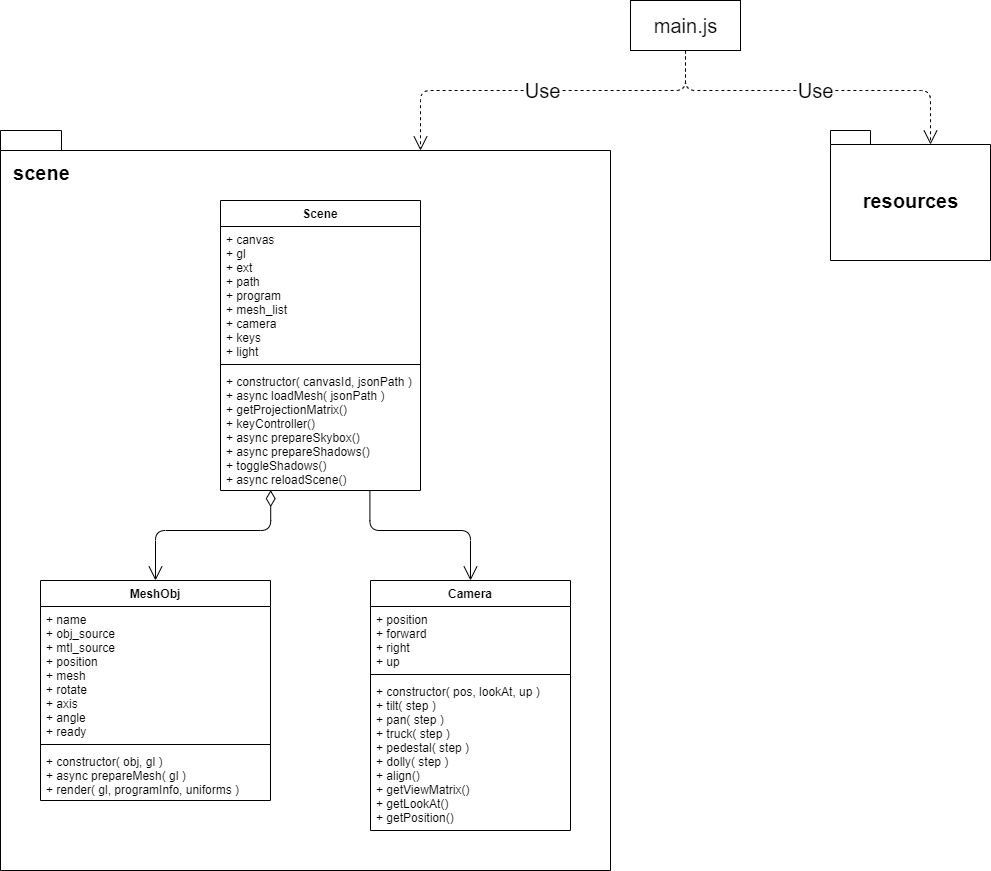

The diagram above was exported from draw.io. Its source (the exported page's mxGraphModel, read from the mxfile embedded in the PNG):
<mxGraphModel dx="1386" dy="787" grid="1" gridSize="10" guides="1" tooltips="1" connect="1" arrows="1" fold="1" page="1" pageScale="1" pageWidth="827" pageHeight="1169" math="0" shadow="0">
  <root>
    <mxCell id="0" />
    <mxCell id="1" parent="0" />
    <mxCell id="18" value="&lt;div style=&quot;&quot;&gt;&lt;span style=&quot;background-color: initial;&quot;&gt;&amp;nbsp;&lt;/span&gt;&lt;/div&gt;&lt;div style=&quot;&quot;&gt;&lt;span style=&quot;background-color: initial;&quot;&gt;&lt;font style=&quot;font-size: 20px;&quot;&gt;&amp;nbsp; scene&lt;/font&gt;&lt;/span&gt;&lt;br&gt;&lt;/div&gt;" style="shape=folder;fontStyle=1;spacingTop=10;tabWidth=50;tabHeight=20;tabPosition=left;html=1;align=left;verticalAlign=top;" parent="1" vertex="1">
      <mxGeometry x="30" y="160" width="610" height="740" as="geometry" />
    </mxCell>
    <mxCell id="6" value="Scene" style="swimlane;fontStyle=1;align=center;verticalAlign=top;childLayout=stackLayout;horizontal=1;startSize=26;horizontalStack=0;resizeParent=1;resizeParentMax=0;resizeLast=0;collapsible=1;marginBottom=0;" parent="1" vertex="1">
      <mxGeometry x="250" y="230" width="200" height="290" as="geometry" />
    </mxCell>
    <mxCell id="7" value="+ canvas&#10;+ gl&#10;+ ext&#10;+ path&#10;+ program&#10;+ mesh_list&#10;+ camera&#10;+ keys&#10;+ light" style="text;strokeColor=none;fillColor=none;align=left;verticalAlign=top;spacingLeft=4;spacingRight=4;overflow=hidden;rotatable=0;points=[[0,0.5],[1,0.5]];portConstraint=eastwest;" parent="6" vertex="1">
      <mxGeometry y="26" width="200" height="134" as="geometry" />
    </mxCell>
    <mxCell id="8" value="" style="line;strokeWidth=1;fillColor=none;align=left;verticalAlign=middle;spacingTop=-1;spacingLeft=3;spacingRight=3;rotatable=0;labelPosition=right;points=[];portConstraint=eastwest;strokeColor=inherit;" parent="6" vertex="1">
      <mxGeometry y="160" width="200" height="8" as="geometry" />
    </mxCell>
    <mxCell id="9" value="+ constructor( canvasId, jsonPath )&#10;+ async loadMesh( jsonPath )&#10;+ getProjectionMatrix()&#10;+ keyController()&#10;+ async prepareSkybox()&#10;+ async prepareShadows()&#10;+ toggleShadows()&#10;+ async reloadScene()" style="text;strokeColor=none;fillColor=none;align=left;verticalAlign=top;spacingLeft=4;spacingRight=4;overflow=hidden;rotatable=0;points=[[0,0.5],[1,0.5]];portConstraint=eastwest;" parent="6" vertex="1">
      <mxGeometry y="168" width="200" height="122" as="geometry" />
    </mxCell>
    <mxCell id="10" value="Camera" style="swimlane;fontStyle=1;align=center;verticalAlign=top;childLayout=stackLayout;horizontal=1;startSize=26;horizontalStack=0;resizeParent=1;resizeParentMax=0;resizeLast=0;collapsible=1;marginBottom=0;" parent="1" vertex="1">
      <mxGeometry x="400" y="610" width="200" height="250" as="geometry" />
    </mxCell>
    <mxCell id="11" value="+ position&#10;+ forward&#10;+ right&#10;+ up" style="text;strokeColor=none;fillColor=none;align=left;verticalAlign=top;spacingLeft=4;spacingRight=4;overflow=hidden;rotatable=0;points=[[0,0.5],[1,0.5]];portConstraint=eastwest;" parent="10" vertex="1">
      <mxGeometry y="26" width="200" height="64" as="geometry" />
    </mxCell>
    <mxCell id="12" value="" style="line;strokeWidth=1;fillColor=none;align=left;verticalAlign=middle;spacingTop=-1;spacingLeft=3;spacingRight=3;rotatable=0;labelPosition=right;points=[];portConstraint=eastwest;strokeColor=inherit;" parent="10" vertex="1">
      <mxGeometry y="90" width="200" height="8" as="geometry" />
    </mxCell>
    <mxCell id="13" value="+ constructor( pos, lookAt, up )&#10;+ tilt( step )&#10;+ pan( step )&#10;+ truck( step )&#10;+ pedestal( step )&#10;+ dolly( step )&#10;+ align()&#10;+ getViewMatrix()&#10;+ getLookAt()&#10;+ getPosition()" style="text;strokeColor=none;fillColor=none;align=left;verticalAlign=top;spacingLeft=4;spacingRight=4;overflow=hidden;rotatable=0;points=[[0,0.5],[1,0.5]];portConstraint=eastwest;" parent="10" vertex="1">
      <mxGeometry y="98" width="200" height="152" as="geometry" />
    </mxCell>
    <mxCell id="14" value="MeshObj" style="swimlane;fontStyle=1;align=center;verticalAlign=top;childLayout=stackLayout;horizontal=1;startSize=26;horizontalStack=0;resizeParent=1;resizeParentMax=0;resizeLast=0;collapsible=1;marginBottom=0;" parent="1" vertex="1">
      <mxGeometry x="70" y="610" width="230" height="220" as="geometry" />
    </mxCell>
    <mxCell id="15" value="+ name&#10;+ obj_source&#10;+ mtl_source&#10;+ position&#10;+ mesh&#10;+ rotate&#10;+ axis&#10;+ angle&#10;+ ready" style="text;strokeColor=none;fillColor=none;align=left;verticalAlign=top;spacingLeft=4;spacingRight=4;overflow=hidden;rotatable=0;points=[[0,0.5],[1,0.5]];portConstraint=eastwest;" parent="14" vertex="1">
      <mxGeometry y="26" width="230" height="134" as="geometry" />
    </mxCell>
    <mxCell id="16" value="" style="line;strokeWidth=1;fillColor=none;align=left;verticalAlign=middle;spacingTop=-1;spacingLeft=3;spacingRight=3;rotatable=0;labelPosition=right;points=[];portConstraint=eastwest;strokeColor=inherit;" parent="14" vertex="1">
      <mxGeometry y="160" width="230" height="8" as="geometry" />
    </mxCell>
    <mxCell id="17" value="+ constructor( obj, gl )&#10;+ async prepareMesh( gl )&#10;+ render( gl, programInfo, uniforms )" style="text;strokeColor=none;fillColor=none;align=left;verticalAlign=top;spacingLeft=4;spacingRight=4;overflow=hidden;rotatable=0;points=[[0,0.5],[1,0.5]];portConstraint=eastwest;" parent="14" vertex="1">
      <mxGeometry y="168" width="230" height="52" as="geometry" />
    </mxCell>
    <mxCell id="19" value="resources" style="shape=folder;fontStyle=1;spacingTop=10;tabWidth=40;tabHeight=14;tabPosition=left;html=1;fontSize=20;" parent="1" vertex="1">
      <mxGeometry x="860" y="160" width="160" height="130" as="geometry" />
    </mxCell>
    <mxCell id="20" value="main.js" style="html=1;fontSize=20;" parent="1" vertex="1">
      <mxGeometry x="660" y="30" width="110" height="50" as="geometry" />
    </mxCell>
    <mxCell id="22" value="Use" style="endArrow=open;endSize=12;dashed=1;html=1;fontSize=20;exitX=0.5;exitY=1;exitDx=0;exitDy=0;entryX=0;entryY=0;entryDx=100;entryDy=14;entryPerimeter=0;edgeStyle=orthogonalEdgeStyle;" parent="1" source="20" target="19" edge="1">
      <mxGeometry width="160" relative="1" as="geometry">
        <mxPoint x="890" y="430" as="sourcePoint" />
        <mxPoint x="1050" y="430" as="targetPoint" />
      </mxGeometry>
    </mxCell>
    <mxCell id="23" value="Use" style="endArrow=open;endSize=12;dashed=1;html=1;fontSize=20;exitX=0.5;exitY=1;exitDx=0;exitDy=0;edgeStyle=orthogonalEdgeStyle;entryX=0;entryY=0;entryDx=420;entryDy=20;entryPerimeter=0;" parent="1" source="20" target="18" edge="1">
      <mxGeometry width="160" relative="1" as="geometry">
        <mxPoint x="830" y="380" as="sourcePoint" />
        <mxPoint x="520" y="150" as="targetPoint" />
      </mxGeometry>
    </mxCell>
    <mxCell id="24" value="" style="endArrow=open;html=1;endSize=12;startArrow=diamondThin;startSize=14;startFill=0;edgeStyle=orthogonalEdgeStyle;fontSize=20;exitX=0.251;exitY=0.997;exitDx=0;exitDy=0;exitPerimeter=0;entryX=0.5;entryY=0;entryDx=0;entryDy=0;" parent="1" source="9" target="14" edge="1">
      <mxGeometry x="0.0349" y="-65" relative="1" as="geometry">
        <mxPoint x="400" y="500" as="sourcePoint" />
        <mxPoint x="560" y="500" as="targetPoint" />
        <Array as="points">
          <mxPoint x="300" y="560" />
          <mxPoint x="185" y="560" />
        </Array>
        <mxPoint as="offset" />
      </mxGeometry>
    </mxCell>
    <mxCell id="27" value="" style="endArrow=open;endFill=1;endSize=12;html=1;fontSize=20;exitX=0.747;exitY=1.003;exitDx=0;exitDy=0;exitPerimeter=0;entryX=0.5;entryY=0;entryDx=0;entryDy=0;edgeStyle=orthogonalEdgeStyle;" parent="1" source="9" target="10" edge="1">
      <mxGeometry width="160" relative="1" as="geometry">
        <mxPoint x="380" y="660" as="sourcePoint" />
        <mxPoint x="540" y="660" as="targetPoint" />
        <Array as="points">
          <mxPoint x="399" y="560" />
          <mxPoint x="500" y="560" />
        </Array>
      </mxGeometry>
    </mxCell>
  </root>
</mxGraphModel>